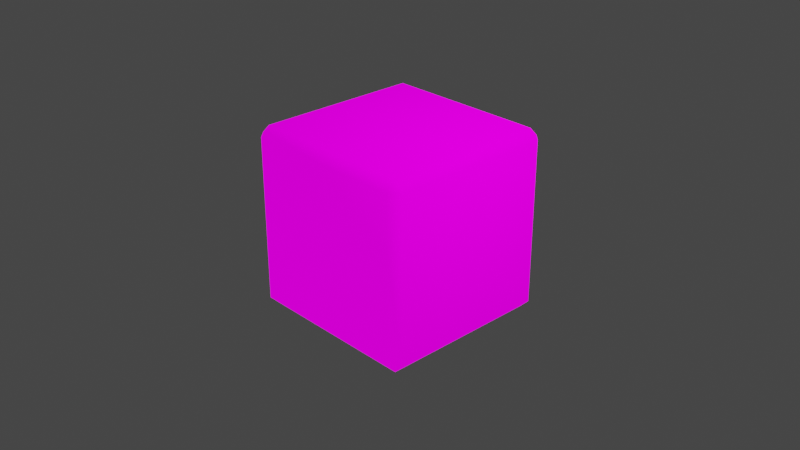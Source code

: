 # Source: mario_kart_square.blend  (saved by Blender 2.91.10; exported with 4.5.12 LTS)
import bpy
from mathutils import Matrix  # noqa: F401  (used for matrix-valued properties, if any)

bpy.ops.wm.read_factory_settings(use_empty=True)
scene = bpy.context.scene
scene.name = 'Scene'

# ---- collections
col_collection = bpy.data.collections.new('Collection'); scene.collection.children.link(col_collection)

# ---- images (referenced by path relative to the original .blend; pixels are not part of the script)
import os
ASSET_DIR = os.environ.get("B2B_ASSET_DIR", "")  # directory of the original .blend (textures are referenced by path, not embedded)
HERE = os.path.dirname(os.path.abspath(__file__))  # packed textures are extracted next to this script under _unpacked/

def load_image(name, relpath, width, height, colorspace="sRGB"):
    """Load a texture the original file referenced (path relative to the .blend, or extracted next to this script)."""
    p = next((c for c in (os.path.join(HERE, relpath), os.path.join(ASSET_DIR, relpath)) if relpath and os.path.exists(c)), "")
    if p:
        img = bpy.data.images.load(p, check_existing=True)
        img.name = name
    else:  # same state as the original file: an image datablock whose file is absent (Cycles renders it pink)
        img = bpy.data.images.new(name, width, height)
        img.source = "FILE"
        img.filepath = "//" + (relpath or name)
    img.colorspace_settings.name = colorspace
    return img
img_untitled = load_image('Untitled', 'cube.png', 1024, 1024, 'sRGB')
img_mark_kart_question_mark_png = load_image('mark_kart_question_mark.png', 'mark_kart_question_mark.png', 1024, 1024, 'sRGB')

# ---- materials (node trees are filled in below, after node groups)
mat_material = bpy.data.materials.new('Material')
mat_material.alpha_threshold = 0.0
mat_material.use_backface_culling = True
mat_material.use_transparent_shadow = False
mat_material.line_color = (0.0, 0.0, 0.0, 1.0)
mat_material_001 = bpy.data.materials.new('Material.001')
mat_material_001.alpha_threshold = 0.01
mat_material_001.use_backface_culling = True
mat_material_001.use_transparent_shadow = False

# ---- material node trees
mat_material.use_nodes = True; mat_material.node_tree.nodes.clear()
_N = mat_material.node_tree.nodes; _L = mat_material.node_tree.links
n0 = _N.new('ShaderNodeOutputMaterial'); n0.name = 'Material Output'; n0.location = (300, 300)
n1 = _N.new('ShaderNodeBsdfPrincipled'); n1.name = 'Principled BSDF'; n1.location = (10, 300)
n1.distribution = 'GGX'
n1.subsurface_method = 'BURLEY'
n1.inputs[2].default_value = 1.0
n1.inputs[3].default_value = 1.45
n1.inputs[13].default_value = 0.0
n1.inputs[28].default_value = 1.0
n2 = _N.new('ShaderNodeTexImage'); n2.name = 'Image Texture'; n2.location = (-280, 280)
n2.image = img_untitled
n2.interpolation = 'Closest'
_L.new(n1.outputs[0], n0.inputs[0])
_L.new(n2.outputs[0], n1.inputs[0])
_L.new(n2.outputs[0], n1.inputs[27])
n0.is_active_output = True
mat_material_001.use_nodes = True; mat_material_001.node_tree.nodes.clear()
_N = mat_material_001.node_tree.nodes; _L = mat_material_001.node_tree.links
n0 = _N.new('ShaderNodeBsdfPrincipled'); n0.name = 'Principled BSDF'; n0.location = (10, 300)
n0.distribution = 'GGX'
n0.subsurface_method = 'BURLEY'
n0.inputs[3].default_value = 1.45
n0.inputs[28].default_value = 1.0
n1 = _N.new('ShaderNodeOutputMaterial'); n1.name = 'Material Output'; n1.location = (300, 300)
n2 = _N.new('ShaderNodeTexImage'); n2.name = 'Image Texture'; n2.location = (-447, 275)
n2.image = img_mark_kart_question_mark_png
n2.interpolation = 'Closest'
_L.new(n0.outputs[0], n1.inputs[0])
_L.new(n2.outputs[0], n0.inputs[0])
_L.new(n2.outputs[1], n0.inputs[4])
_L.new(n2.outputs[0], n0.inputs[27])
n1.is_active_output = True

# ---- world
world_world = bpy.data.worlds.new('World'); scene.world = world_world
world_world.use_nodes = True; world_world.node_tree.nodes.clear()
_N = world_world.node_tree.nodes; _L = world_world.node_tree.links
n0 = _N.new('ShaderNodeOutputWorld'); n0.name = 'World Output'; n0.location = (300, 300)
n1 = _N.new('ShaderNodeBackground'); n1.name = 'Background'; n1.location = (10, 300)
n1.inputs[0].default_value = (0.05088, 0.05088, 0.05088, 1.0)
_L.new(n1.outputs[0], n0.inputs[0])
n0.is_active_output = True
world_world.color = (0.05088, 0.05088, 0.05088)
world_world.use_sun_shadow = False
world_world.sun_shadow_jitter_overblur = 0.0

# ---- cameras
cam_camera = bpy.data.cameras.new('Camera')
cam_camera.clip_end = 100.0
cam_camera.ortho_scale = 7.314

# ---- lights
light_light = bpy.data.lights.new('Light', 'POINT')
light_light.transmission_factor = 0.0
light_light.use_shadow = False
light_light.energy = 1000.0
light_light.shadow_soft_size = 0.1
light_light.shadow_maximum_resolution = 0.006
light_light.use_absolute_resolution = True

# ---- meshes
me_cube = bpy.data.meshes.new('Cube')
me_cube.from_pydata([(0.9, 1.0, 0.9), (0.9, 0.9, 1.0), (1.0, 0.9, 0.9), (0.9, 0.9, -1.0), (0.9, 1.0, -0.9), (1.0, 0.9, -0.9), (1.0, -0.9, 0.9), (0.9, -0.9, 1.0), (0.9, -1.0, 0.9), (1.0, -0.9, -0.9), (0.9, -1.0, -0.9), (0.9, -0.9, -1.0), (-0.9, 1.0, 0.9), (-1.0, 0.9, 0.9), (-0.9, 0.9, 1.0), (-1.0, 0.9, -0.9), (-0.9, 1.0, -0.9), (-0.9, 0.9, -1.0), (-1.0, -0.9, 0.9), (-0.9, -1.0, 0.9), (-0.9, -0.9, 1.0), (-0.9, -0.9, -1.0), (-0.9, -1.0, -0.9), (-1.0, -0.9, -0.9)], [], [(17, 21, 11, 3), (23, 15, 13, 18), (10, 22, 19, 8), (1, 7, 20, 14), (5, 9, 6, 2), (0, 2, 1), (3, 5, 4), (6, 8, 7), (9, 11, 10), (12, 14, 13), (15, 17, 16), (18, 20, 19), (21, 23, 22), (17, 15, 23, 21), (3, 4, 16, 17), (2, 0, 4, 5), (22, 23, 18, 19), (8, 6, 9, 10), (12, 13, 15, 16), (7, 8, 19, 20), (1, 2, 6, 7), (21, 22, 10, 11), (20, 18, 13, 14), (14, 12, 0, 1), (11, 9, 5, 3), (16, 4, 0, 12)])
me_cube.polygons.foreach_set('use_smooth', [True] * 26)
_uv = me_cube.uv_layers.new(name='UVMap')
_uv.uv.foreach_set('vector', [0.05, 0.95, 0.05, 0.05, 0.95, 0.05, 0.95, 0.95, 0.05, 0.05, 0.95, 0.05, 0.95, 0.95, 0.05, 0.95, 0.95, 0.05, 0.05, 0.05, 0.05, 0.95, 0.95, 0.95, 0.95, 0.95, 0.95, 0.05, 0.05, 0.05, 0.05, 0.95, 0.95, 0.05, 0.05, 0.05, 0.05, 0.95, 0.95, 0.95, 0.95, 1.0, 1.0, 0.95, 0.95, 0.95, 0.95, 0.95, 1.0, 0.95, 0.95, 1.0, 1.0, 0.05, 0.95, 0.0, 0.95, 0.05, 1.0, 0.05, 0.95, 0.05, 0.95, 0.0, 0.05, 1.0, 0.05, 0.95, 0.0, 0.95, 0.0, 0.95, 0.05, 0.95, 0.05, 1.0, 0.0, 0.05, 0.05, 0.05, 0.05, 0.0, 0.05, 0.05, 0.0, 0.05, 0.05, 0.0, 0.05, 0.95, 0.0, 0.95, 0.0, 0.05, 0.05, 0.05, 0.95, 0.95, 0.95, 1.0, 0.05, 1.0, 0.05, 0.95, 1.0, 0.95, 0.95, 0.95, 0.95, 0.05, 1.0, 0.05, 0.05, 0.05, 0.0, 0.05, 0.0, 0.95, 0.05, 0.95, 0.95, 0.95, 1.0, 0.95, 1.0, 0.05, 0.95, 0.05, 0.05, 0.95, 0.0, 0.95, 0.0, 0.05, 0.05, 0.05, 0.95, 0.05, 0.95, 0.0, 0.05, 0.0, 0.05, 0.05, 0.95, 0.95, 1.0, 0.95, 1.0, 0.05, 0.95, 0.05, 0.05, 0.05, 0.05, 0.0, 0.95, 0.0, 0.95, 0.05, 0.05, 0.05, 0.0, 0.05, 0.0, 0.95, 0.05, 0.95, 0.05, 0.95, 0.05, 1.0, 0.95, 1.0, 0.95, 0.95, 0.95, 0.05, 1.0, 0.05, 1.0, 0.95, 0.95, 0.95, 0.05, 0.05, 0.95, 0.05, 0.95, 0.95, 0.05, 0.95])
me_cube.materials.append(mat_material)
me_cube.use_remesh_preserve_volume = False
me_cube.use_remesh_preserve_attributes = False
me_cube.use_mirror_vertex_groups = False
me_cube.update()
me_plane = bpy.data.meshes.new('Plane')
me_plane.from_pydata([(-1.0, -1.0, 0.0), (1.0, -1.0, 0.0), (-1.0, 1.0, 0.0), (1.0, 1.0, 0.0)], [], [(0, 1, 3, 2)])
_uv = me_plane.uv_layers.new(name='UVMap')
_uv.uv.foreach_set('vector', [0.0, 0.0, 1.0, 0.0, 1.0, 1.0, 0.0, 1.0])
me_plane.materials.append(mat_material_001)
me_plane.use_remesh_fix_poles = True
me_plane.use_remesh_preserve_attributes = False
me_plane.use_mirror_vertex_groups = False
me_plane.update()
me_plane_001 = bpy.data.meshes.new('Plane.001')
me_plane_001.from_pydata([(-1.0, -1.0, 0.0), (1.0, -1.0, 0.0), (-1.0, 1.0, 0.0), (1.0, 1.0, 0.0)], [], [(0, 1, 3, 2)])
_uv = me_plane_001.uv_layers.new(name='UVMap')
_uv.uv.foreach_set('vector', [0.0, 0.0, 1.0, 0.0, 1.0, 1.0, 0.0, 1.0])
me_plane_001.materials.append(mat_material_001)
me_plane_001.use_remesh_fix_poles = True
me_plane_001.use_remesh_preserve_attributes = False
me_plane_001.use_mirror_vertex_groups = False
me_plane_001.update()

# ---- objects
ob_cube = bpy.data.objects.new('Cube', me_cube)
ob_light = bpy.data.objects.new('Light', light_light)
ob_camera = bpy.data.objects.new('Camera', cam_camera)
ob_plane = bpy.data.objects.new('Plane', me_plane)
ob_plane_001 = bpy.data.objects.new('Plane.001', me_plane_001)

# ---- transforms, parenting, visibility, modifiers, constraints
ob_cube.location = (0.0, 0.0, 0.0)
ob_cube.lock_rotations_4d = False
ob_cube.empty_display_type = 'ARROWS'
ob_cube.lineart.crease_threshold = 0.0
ob_light.location = (4.076, 1.005, 5.904)
ob_light.rotation_euler = (0.6503, 0.05522, 1.866)
ob_light.lock_rotations_4d = False
ob_light.empty_display_type = 'ARROWS'
ob_light.color = (0.0, 0.0, 0.0, 0.0)
ob_light.lineart.crease_threshold = 0.0
ob_camera.location = (7.359, -6.926, 4.958)
ob_camera.rotation_euler = (1.109, 0.0, 0.8149)
ob_camera.lock_rotations_4d = False
ob_camera.empty_display_type = 'ARROWS'
ob_camera.color = (0.0, 0.0, 0.0, 0.0)
ob_camera.display_type = 'WIRE'
ob_camera.lineart.crease_threshold = 0.0
ob_plane.location = (0.0, 0.0, 0.0)
ob_plane.rotation_euler = (1.571, -0.0, 0.0)
ob_plane.scale = (0.75, 0.75, 0.75)
ob_plane.lineart.crease_threshold = 0.0
ob_plane_001.location = (0.0, 0.0, 0.0)
ob_plane_001.rotation_euler = (1.571, -0.0, 3.142)
ob_plane_001.scale = (0.75, 0.75, 0.75)
ob_plane_001.lineart.crease_threshold = 0.0

# ---- collection membership
col_collection.objects.link(ob_cube)
col_collection.objects.link(ob_light)
col_collection.objects.link(ob_camera)
col_collection.objects.link(ob_plane)
col_collection.objects.link(ob_plane_001)

# ---- scene / render settings (as saved in the file)
scene.camera = ob_camera
scene.frame_start = 1; scene.frame_end = 250; scene.frame_set(1)
scene.render.engine = 'BLENDER_EEVEE_NEXT'
scene.cycles.use_denoising = False
scene.cycles.samples = 128
scene.cycles.sampling_pattern = 'TABULATED_SOBOL'
scene.cycles.use_adaptive_sampling = False
scene.cycles.use_light_tree = False
scene.view_settings.view_transform = 'Filmic'
bpy.context.view_layer.update()

